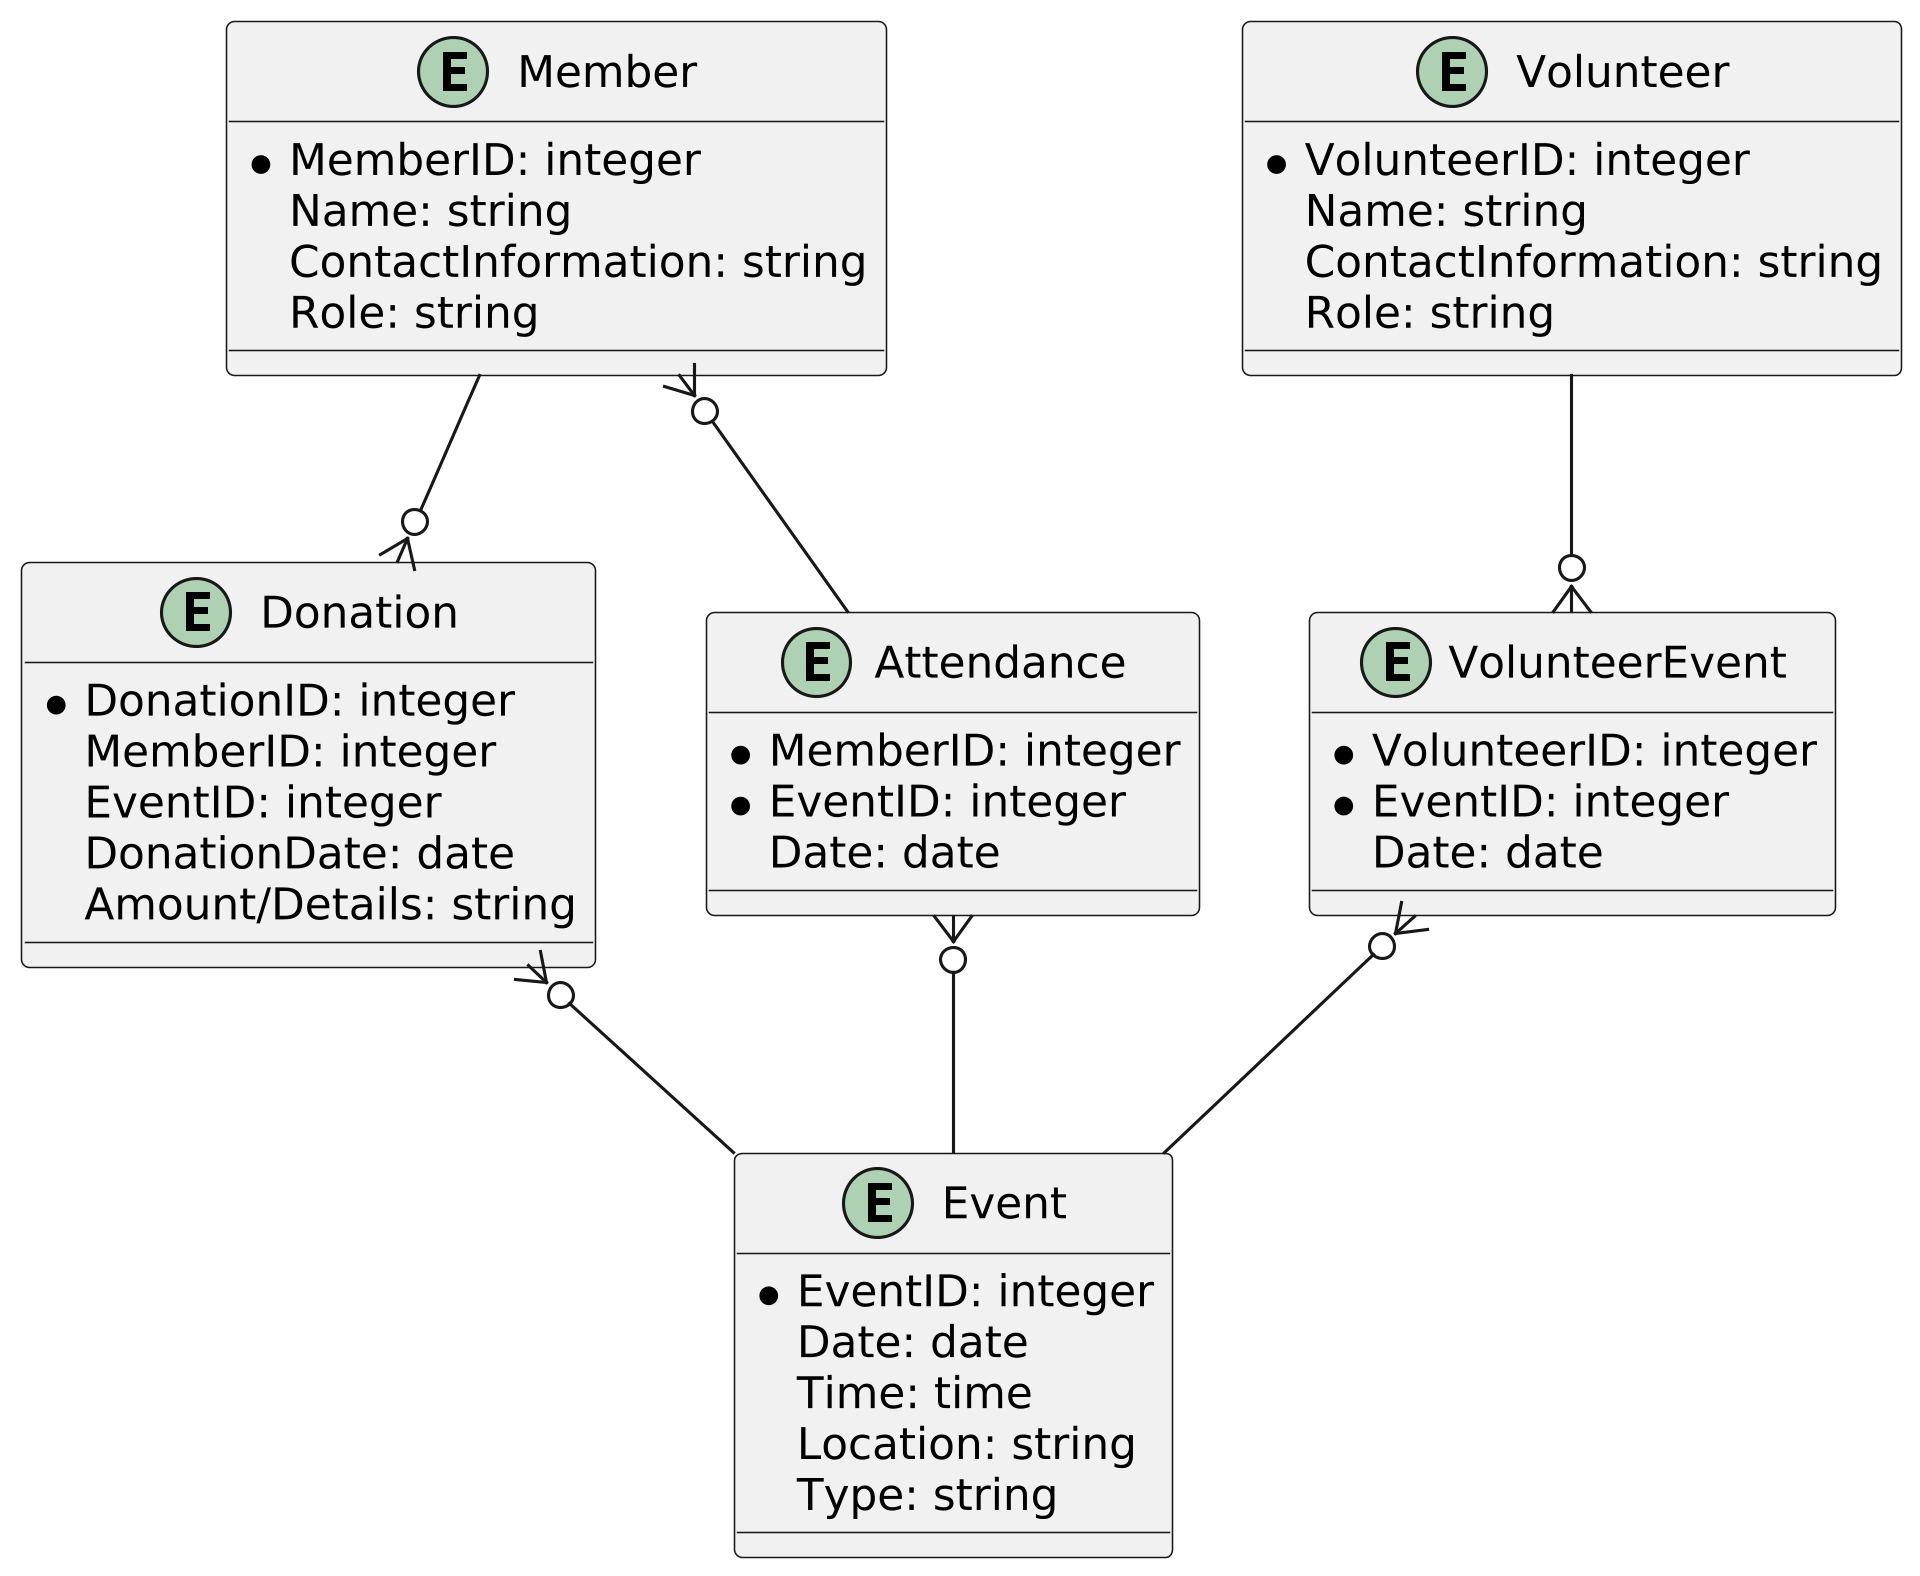

The diagram above was rendered by PlantUML. Its source (embedded in the PNG):
@startuml sample_plantuml_er
skinparam dpi 300 db_2910_2_1
skinparam dpi 300
entity Member {
    *MemberID: integer
    Name: string
    ContactInformation: string
    Role: string
}

entity Event {
    *EventID: integer
    Date: date
    Time: time
    Location: string
    Type: string
}

entity Donation {
    *DonationID: integer
    MemberID: integer
    EventID: integer
    DonationDate: date
    Amount/Details: string
}

entity Volunteer {
    *VolunteerID: integer
    Name: string
    ContactInformation: string
    Role: string
}

entity Attendance {
    *MemberID: integer
    *EventID: integer
    Date: date
}

entity VolunteerEvent {
    *VolunteerID: integer
    *EventID: integer
    Date: date
}

Member --o{ Donation
Donation }o-- Event
Volunteer --o{ VolunteerEvent
VolunteerEvent }o-- Event
Member }o-- Attendance
Attendance }o-- Event
@enduml